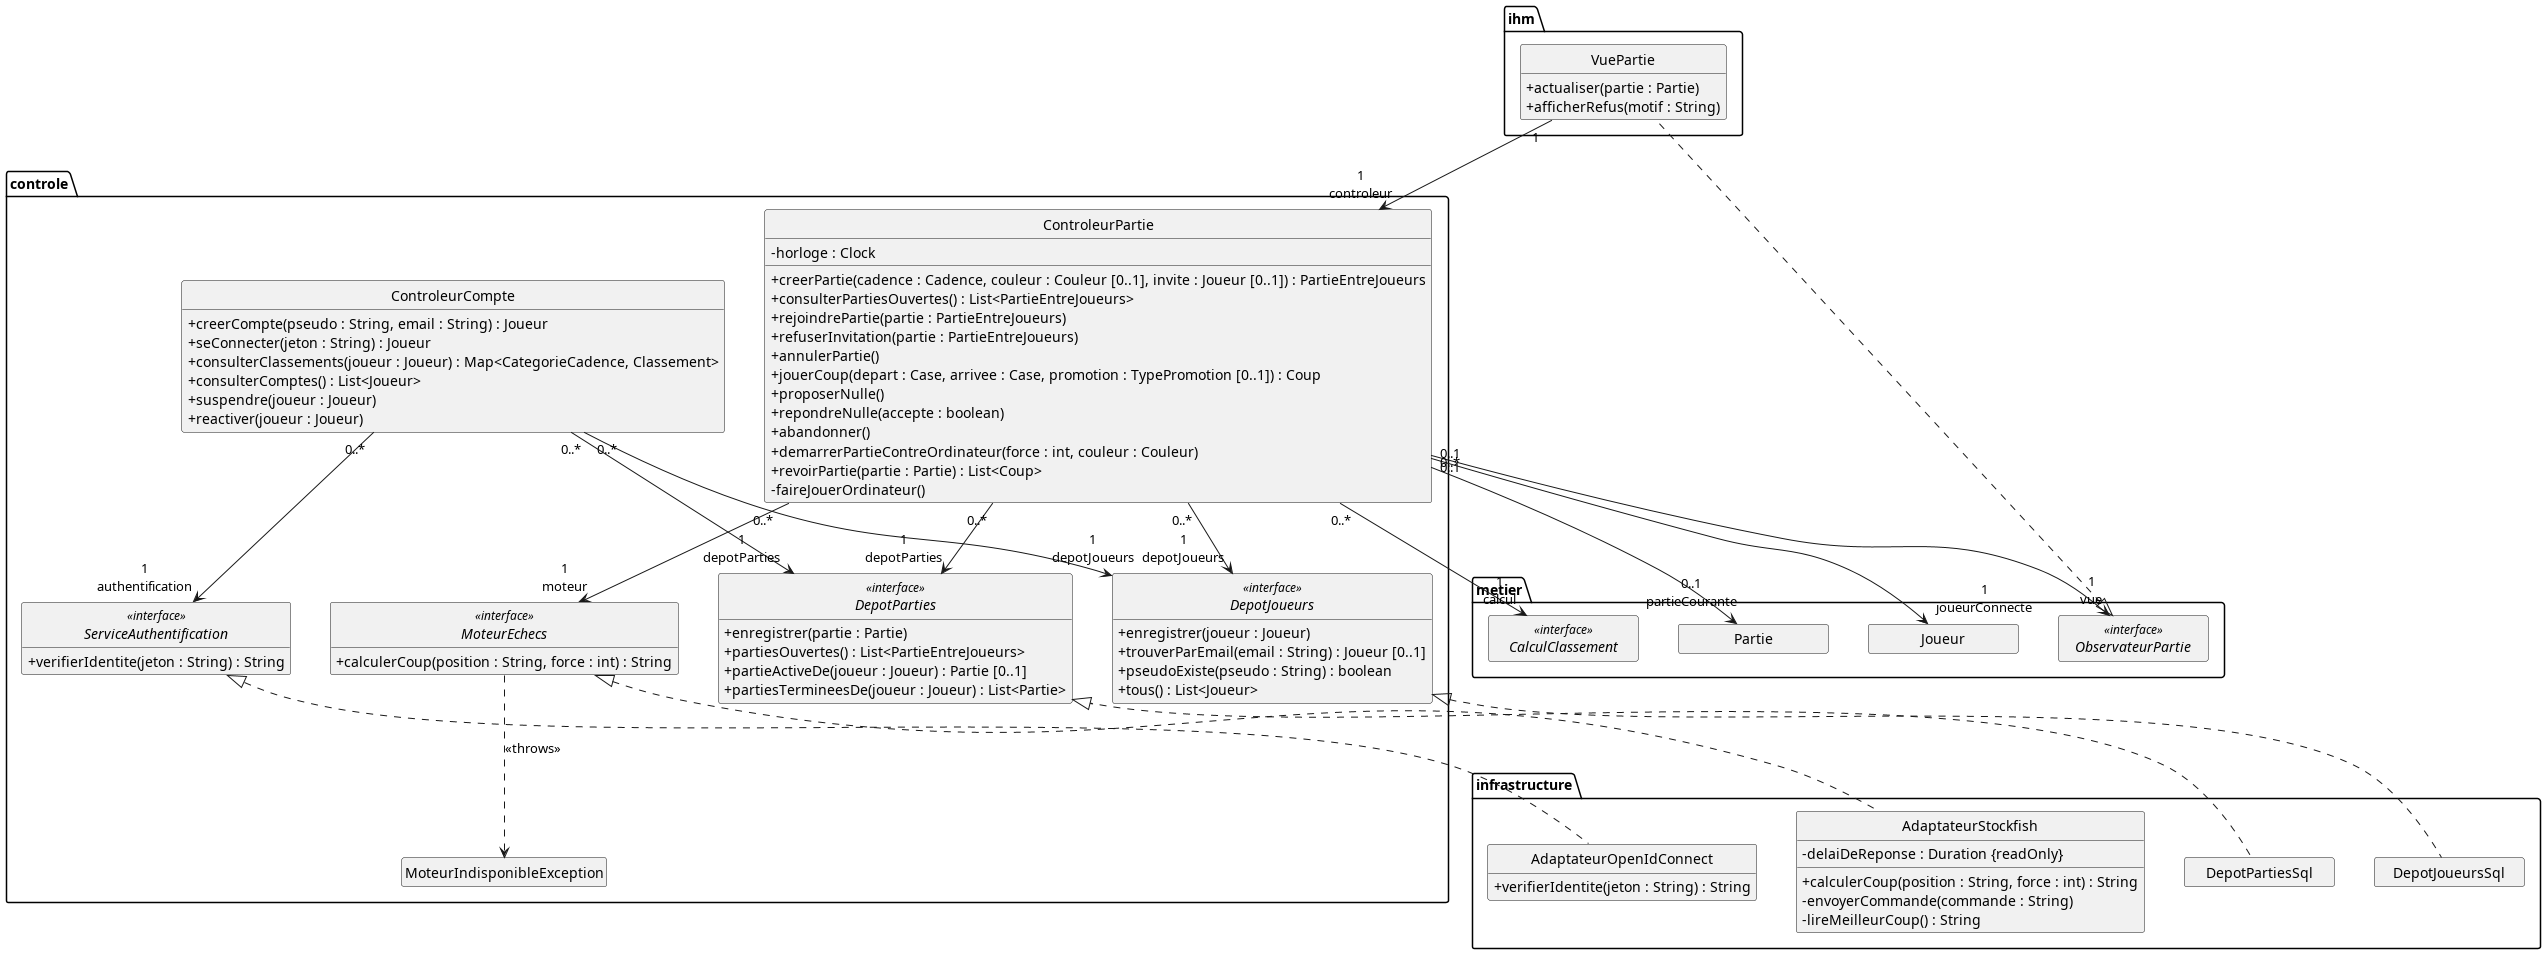

The diagram above was rendered by PlantUML. Its source (embedded in the PNG):
@startuml classes-conception-controle
' Diagramme de classes de conception — packages ihm, controle et infrastructure
' (jalon J4). Décisions justifiées dans docs/conception.md :
' - MVC : la vue appelle le contrôleur ; la partie (modèle) prévient la vue par le
'   patron Observateur, sans la connaître ;
' - Contrôleur (GRASP) : un ControleurPartie par session de joueur reçoit les
'   actions et délègue au métier ; il connaît le joueur connecté et sa partie ;
' - Adaptateur : AdaptateurStockfish traduit MoteurEchecs en protocole UCI,
'   AdaptateurOpenIdConnect traduit ServiceAuthentification en OpenID Connect ;
' - inversion des dépendances (SOLID) et Fabrication pure (GRASP) : les interfaces
'   des services externes et des dépôts appartiennent à controle, leurs
'   implémentations à infrastructure ; le métier n'en dépend pas.
' Les classes de metier ne montrent que leur nom (voir classes-conception-*.puml).

hide circle
hide empty members
skinparam classAttributeIconSize 0
skinparam nodesep 40
skinparam ranksep 70
' Boîtes des classes de metier assez larges pour que leurs rôles ne se superposent pas.
skinparam minClassWidth 150

package ihm {
  class VuePartie {
    + actualiser(partie : Partie)
    + afficherRefus(motif : String)
  }
}

package controle {
  class ControleurPartie {
    - horloge : Clock
    + creerPartie(cadence : Cadence, couleur : Couleur [0..1], invite : Joueur [0..1]) : PartieEntreJoueurs
    + consulterPartiesOuvertes() : List<PartieEntreJoueurs>
    + rejoindrePartie(partie : PartieEntreJoueurs)
    + refuserInvitation(partie : PartieEntreJoueurs)
    + annulerPartie()
    + jouerCoup(depart : Case, arrivee : Case, promotion : TypePromotion [0..1]) : Coup
    + proposerNulle()
    + repondreNulle(accepte : boolean)
    + abandonner()
    + demarrerPartieContreOrdinateur(force : int, couleur : Couleur)
    + revoirPartie(partie : Partie) : List<Coup>
    - faireJouerOrdinateur()
  }

  class ControleurCompte {
    + creerCompte(pseudo : String, email : String) : Joueur
    + seConnecter(jeton : String) : Joueur
    + consulterClassements(joueur : Joueur) : Map<CategorieCadence, Classement>
    + consulterComptes() : List<Joueur>
    + suspendre(joueur : Joueur)
    + reactiver(joueur : Joueur)
  }

  interface MoteurEchecs <<interface>> {
    + calculerCoup(position : String, force : int) : String
  }

  interface ServiceAuthentification <<interface>> {
    + verifierIdentite(jeton : String) : String
  }

  interface DepotParties <<interface>> {
    + enregistrer(partie : Partie)
    + partiesOuvertes() : List<PartieEntreJoueurs>
    + partieActiveDe(joueur : Joueur) : Partie [0..1]
    + partiesTermineesDe(joueur : Joueur) : List<Partie>
  }

  interface DepotJoueurs <<interface>> {
    + enregistrer(joueur : Joueur)
    + trouverParEmail(email : String) : Joueur [0..1]
    + pseudoExiste(pseudo : String) : boolean
    + tous() : List<Joueur>
  }

  class MoteurIndisponibleException
}

package infrastructure {
  class AdaptateurStockfish {
    - delaiDeReponse : Duration {readOnly}
    + calculerCoup(position : String, force : int) : String
    - envoyerCommande(commande : String)
    - lireMeilleurCoup() : String
  }

  class AdaptateurOpenIdConnect {
    + verifierIdentite(jeton : String) : String
  }

  class DepotPartiesSql
  class DepotJoueursSql
}

package metier {
  class Partie
  class Joueur
  interface ObservateurPartie <<interface>>
  interface CalculClassement <<interface>>
}

ObservateurPartie <|.. VuePartie
MoteurEchecs <|.. AdaptateurStockfish
ServiceAuthentification <|.. AdaptateurOpenIdConnect
DepotParties <|.. DepotPartiesSql
DepotJoueurs <|.. DepotJoueursSql

VuePartie "1" --> "1\ncontroleur" ControleurPartie
ControleurPartie "0..1" --> "1\nvue" ObservateurPartie
ControleurPartie "0..1" --> "1\njoueurConnecte" Joueur
ControleurPartie "0..*" --> "0..1\npartieCourante" Partie
ControleurPartie "0..*" --> "1\nmoteur" MoteurEchecs
ControleurPartie "0..*" --> "1\ncalcul" CalculClassement
ControleurPartie "0..*" --> "1\ndepotParties" DepotParties
ControleurPartie "0..*" --> "1\ndepotJoueurs" DepotJoueurs
ControleurCompte "0..*" --> "1\nauthentification" ServiceAuthentification
ControleurCompte "0..*" --> "1\ndepotJoueurs" DepotJoueurs
ControleurCompte "0..*" --> "1\ndepotParties" DepotParties

MoteurEchecs ..> MoteurIndisponibleException : <<throws>>

@enduml